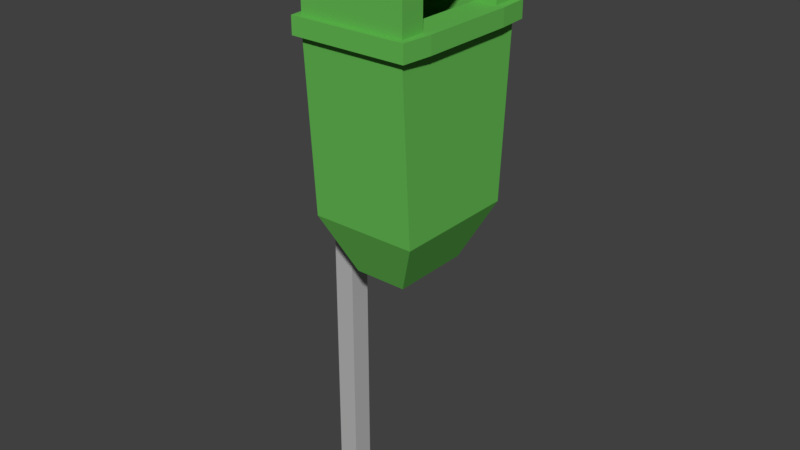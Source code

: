 # Source: M_LLEIMER_04.blend  (saved by Blender 2.79.0; exported with 4.5.12 LTS)
import bpy
from mathutils import Matrix  # noqa: F401  (used for matrix-valued properties, if any)

bpy.ops.wm.read_factory_settings(use_empty=True)
scene = bpy.context.scene
scene.name = 'Scene'

# ---- collections
col_collection_1 = bpy.data.collections.new('Collection 1'); scene.collection.children.link(col_collection_1)

# ---- materials (node trees are filled in below, after node groups)
mat_material = bpy.data.materials.new('Material')
mat_material.alpha_threshold = 0.0
mat_material.use_transparent_shadow = False
mat_material.diffuse_color = (0.1311, 0.4969, 0.08797, 1.0)
mat_material.roughness = 0.5
mat_material.line_color = (0.0, 0.0, 0.0, 1.0)
mat_material_001 = bpy.data.materials.new('Material.001')
mat_material_001.alpha_threshold = 0.0
mat_material_001.use_transparent_shadow = False
mat_material_001.diffuse_color = (0.4672, 0.4672, 0.4672, 1.0)
mat_material_001.roughness = 0.5

# ---- material node trees

# ---- world
world_world = bpy.data.worlds.new('World'); scene.world = world_world
world_world.color = (0.05088, 0.05088, 0.05088)
world_world.use_sun_shadow = False
world_world.sun_shadow_jitter_overblur = 0.0
world_world.cycles.sampling_method = 'MANUAL'

# ---- meshes
me_cube = bpy.data.meshes.new('Cube')
me_cube.from_pydata([(0.4408, 0.8607, -1.0), (0.4408, -0.8607, -1.0), (-1.0, -0.8607, -1.0), (-1.0, 0.8607, -1.0), (0.4408, 1.0, 2.215), (0.4408, -1.0, 2.215), (-1.0, -1.0, 2.215), (-1.0, 1.0, 2.215), (0.1109, 0.67, 2.727), (0.1109, -0.67, 2.727), (-0.67, 0.67, 2.727), (-0.67, -0.67, 2.727), (0.07923, 0.5495, -1.771), (0.07923, -0.5495, -1.771), (-0.6384, 0.5495, -1.771), (-0.6384, -0.5495, -1.771), (0.4408, 1.0, 1.524), (0.4408, -1.0, 1.524), (-1.0, -1.0, 1.524), (-1.0, 1.0, 1.524), (0.4408, 0.6619, -1.0), (0.4408, -0.6619, -1.0), (-1.0, -0.6619, -1.0), (-1.0, 0.6619, -1.0), (0.4408, 0.6619, 2.215), (0.4408, -0.6619, 2.215), (-1.0, -0.6619, 2.215), (-1.0, 0.6619, 2.215), (0.1109, 0.4435, 2.727), (0.1109, -0.4435, 2.727), (-0.67, -0.4435, 2.727), (-0.67, 0.4435, 2.727), (0.07923, 0.4226, -1.771), (0.07923, -0.4226, -1.771), (-0.6384, -0.4226, -1.771), (-0.6384, 0.4226, -1.771), (-1.0, -0.6619, 1.524), (-1.0, 0.6619, 1.524), (0.4408, 0.6619, 1.524), (0.4408, -0.6619, 1.524), (0.1302, 0.6619, 2.215), (0.1302, -0.6619, 2.215), (0.1302, 0.6619, 1.524), (0.1302, -0.6619, 1.524), (-0.8662, 0.6619, 2.215), (-0.8662, -0.6619, 2.215), (-0.8662, 0.6619, 1.37), (-0.8662, -0.6619, 1.37), (0.1302, 0.6619, -1.008), (0.1302, -0.6619, -1.008), (-0.8662, 0.6619, -1.008), (-0.8662, -0.6619, -1.008), (0.4408, 1.0, 1.291), (0.4408, -1.0, 1.291), (-1.0, -1.0, 1.291), (-1.0, 1.0, 1.291), (0.4408, 0.6619, 1.291), (0.4408, -0.6619, 1.291), (-1.0, -0.6619, 1.291), (-1.0, 0.6619, 1.291), (0.5204, 1.08, 1.291), (0.5204, 1.08, 1.524), (0.5204, -1.08, 1.291), (0.5204, -1.08, 1.524), (-1.08, -1.08, 1.291), (-1.08, -1.08, 1.524), (-1.08, 1.08, 1.291), (-1.08, 1.08, 1.524), (-1.112, 0.6619, 1.524), (0.5533, -0.6619, 1.524), (-1.112, -0.6619, 1.524), (0.5533, 0.6619, 1.524), (0.5533, 0.6619, 1.291), (0.5533, -0.6619, 1.291), (-1.112, -0.6619, 1.291), (-1.112, 0.6619, 1.291), (0.4408, 0.1484, -1.0), (0.4408, -0.1484, -1.0), (-1.0, -0.1484, -1.0), (-1.0, 0.1484, -1.0), (0.4408, 0.1484, 2.215), (0.4408, -0.1484, 2.215), (-1.0, -0.1484, 2.215), (-1.0, 0.1484, 2.215), (0.1109, 0.09945, 2.727), (0.1109, -0.09945, 2.727), (-0.67, -0.09945, 2.727), (-0.67, 0.09945, 2.727), (0.07923, 0.09475, -1.771), (0.07923, -0.09475, -1.771), (-0.6384, -0.09475, -1.771), (-0.6384, 0.09475, -1.771), (-1.0, -0.1484, 1.524), (-1.0, 0.1484, 1.524), (0.4408, 0.1484, 1.524), (0.4408, -0.1484, 1.524), (0.1302, 0.1484, 2.215), (0.1302, -0.1484, 2.215), (0.1302, 0.1484, 1.524), (0.1302, -0.1484, 1.524), (-0.8662, 0.1484, 2.215), (-0.8662, -0.1484, 2.215), (-0.8662, 0.1484, 1.37), (-0.8662, -0.1484, 1.37), (0.1302, 0.1484, -1.008), (0.1302, -0.1484, -1.008), (-0.8662, 0.1484, -1.008), (-0.8662, -0.1484, -1.008), (-1.0, -0.1484, 1.291), (-1.0, 0.1484, 1.291), (0.4408, 0.1484, 1.291), (0.4408, -0.1484, 1.291), (-1.112, -0.1484, 1.524), (-1.112, 0.1484, 1.524), (0.5533, 0.1484, 1.524), (0.5533, -0.1484, 1.524), (-1.112, -0.1484, 1.291), (-1.112, 0.1484, 1.291), (0.5533, 0.1484, 1.291), (0.5533, -0.1484, 1.291), (-1.396, -0.1484, 1.524), (-1.396, 0.1484, 1.524), (-1.396, -0.1484, 1.291), (-1.396, 0.1484, 1.291), (-1.112, -0.1484, 2.024), (-1.112, 0.1484, 2.024), (-1.396, -0.1484, 2.024), (-1.396, 0.1484, 2.024), (-1.112, -0.1484, -5.285), (-1.112, 0.1484, -5.285), (-1.396, -0.1484, -5.285), (-1.396, 0.1484, -5.285)], [], [(3, 0, 12, 14), (6, 5, 9, 11), (39, 25, 5, 17), (17, 5, 6, 18), (37, 27, 7, 19), (52, 0, 3, 55), (29, 30, 11, 9), (24, 4, 8, 28), (26, 6, 11, 30), (4, 7, 10, 8), (33, 13, 15, 34), (21, 1, 13, 33), (23, 3, 14, 35), (1, 2, 15, 13), (4, 16, 19, 7), (19, 16, 61, 67), (16, 38, 71, 61), (54, 53, 62, 64), (93, 37, 68, 113), (53, 57, 73, 62), (18, 36, 70, 65), (56, 52, 60, 72), (2, 22, 34, 15), (79, 23, 35, 91), (0, 20, 32, 12), (77, 21, 33, 89), (12, 32, 35, 14), (89, 33, 34, 90), (7, 27, 31, 10), (82, 26, 30, 86), (5, 25, 29, 9), (80, 24, 28, 84), (8, 10, 31, 28), (85, 86, 30, 29), (18, 6, 26, 36), (93, 83, 27, 37), (16, 4, 24, 38), (81, 25, 41, 97), (42, 40, 44, 46), (38, 24, 40, 42), (94, 38, 42, 98), (25, 39, 43, 41), (103, 101, 45, 47), (97, 41, 45, 101), (41, 43, 47, 45), (47, 43, 49, 51), (104, 48, 50, 106), (42, 46, 50, 48), (103, 47, 51, 107), (98, 42, 48, 104), (79, 109, 59, 23), (2, 54, 58, 22), (77, 111, 57, 21), (0, 52, 56, 20), (21, 57, 53, 1), (1, 53, 54, 2), (23, 59, 55, 3), (110, 56, 72, 118), (75, 68, 67, 66), (62, 63, 65, 64), (73, 69, 63, 62), (60, 61, 71, 72), (119, 115, 69, 73), (64, 65, 70, 74), (117, 113, 68, 75), (61, 60, 66, 67), (55, 59, 75, 66), (95, 39, 69, 115), (37, 19, 67, 68), (52, 55, 66, 60), (17, 18, 65, 63), (108, 58, 74, 116), (39, 17, 63, 69), (58, 54, 64, 74), (59, 109, 117, 75), (109, 108, 116, 117), (38, 94, 114, 71), (94, 95, 115, 114), (74, 70, 112, 116), (113, 117, 123, 121), (72, 71, 114, 118), (118, 114, 115, 119), (57, 111, 119, 73), (111, 110, 118, 119), (20, 56, 110, 76), (76, 110, 111, 77), (22, 58, 108, 78), (78, 108, 109, 79), (43, 99, 105, 49), (99, 98, 104, 105), (46, 102, 106, 50), (102, 103, 107, 106), (49, 105, 107, 51), (105, 104, 106, 107), (40, 96, 100, 44), (96, 97, 101, 100), (46, 44, 100, 102), (102, 100, 101, 103), (39, 95, 99, 43), (95, 94, 98, 99), (24, 80, 96, 40), (80, 81, 97, 96), (36, 26, 82, 92), (92, 82, 83, 93), (28, 31, 87, 84), (84, 87, 86, 85), (25, 81, 85, 29), (81, 80, 84, 85), (27, 83, 87, 31), (83, 82, 86, 87), (32, 88, 91, 35), (88, 89, 90, 91), (20, 76, 88, 32), (76, 77, 89, 88), (22, 78, 90, 34), (78, 79, 91, 90), (36, 92, 112, 70), (92, 93, 113, 112), (122, 120, 121, 123), (122, 123, 131, 130), (120, 112, 124, 126), (116, 112, 120, 122), (124, 125, 127, 126), (113, 121, 127, 125), (112, 113, 125, 124), (121, 120, 126, 127), (129, 128, 130, 131), (117, 116, 128, 129), (116, 122, 130, 128), (123, 117, 129, 131)])
me_cube.polygons.foreach_set('material_index', [0, 0, 0, 0, 0, 0, 0, 0, 0, 0, 0, 0, 0, 0, 0, 0, 0, 0, 0, 0, 0, 0, 0, 0, 0, 0, 0, 0, 0, 0, 0, 0, 0, 0, 0, 0, 0, 0, 0, 0, 0, 0, 0, 0, 0, 0, 0, 0, 0, 0, 0, 0, 0, 0, 0, 0, 0, 0, 0, 0, 0, 0, 0, 0, 0, 0, 0, 0, 0, 0, 0, 0, 0, 0, 0, 0, 0, 0, 0, 1, 0, 0, 0, 0, 0, 0, 0, 0, 0, 0, 0, 0, 0, 0, 0, 0, 0, 0, 0, 0, 0, 0, 0, 0, 0, 0, 0, 0, 0, 0, 0, 0, 0, 0, 0, 0, 0, 0, 1, 1, 1, 1, 1, 1, 1, 1, 1, 1, 1, 1])
me_cube.materials.append(mat_material)
me_cube.materials.append(mat_material_001)
me_cube.use_remesh_preserve_volume = False
me_cube.use_remesh_preserve_attributes = False
me_cube.use_mirror_vertex_groups = False
me_cube.update()

# ---- objects
ob_cube = bpy.data.objects.new('Cube', me_cube)

# ---- transforms, parenting, visibility, modifiers, constraints
ob_cube.location = (0.0, 0.0, 0.0)
ob_cube.lock_rotations_4d = False
ob_cube.empty_display_type = 'ARROWS'
ob_cube.lineart.crease_threshold = 0.0

# ---- collection membership
col_collection_1.objects.link(ob_cube)

# ---- scene / render settings (as saved in the file)
scene.frame_start = 1; scene.frame_end = 250; scene.frame_set(1)
scene.render.engine = 'BLENDER_EEVEE_NEXT'
scene.render.resolution_percentage = 50
scene.render.dither_intensity = 0.0
scene.cycles.use_denoising = False
scene.cycles.samples = 128
scene.cycles.sampling_pattern = 'TABULATED_SOBOL'
scene.cycles.use_adaptive_sampling = False
scene.cycles.use_light_tree = False
scene.cycles.blur_glossy = 0.0
scene.cycles.sample_clamp_indirect = 0.0
scene.view_settings.view_transform = 'Standard'
bpy.context.view_layer.update()

# ---- added for rendering (the .blend has no active camera and no usable light): camera, sun
cam_auto = bpy.data.cameras.new('AutoCamera')
cam_auto.lens = 50.0
cam_auto.sensor_width = 36.0
cam_auto.clip_end = 1000.0
ob_auto_camera = bpy.data.objects.new('AutoCamera', cam_auto)
scene.collection.objects.link(ob_auto_camera)
ob_auto_camera.location = (7.46488, -9.46371, 5.02966)
ob_auto_camera.rotation_euler = (1.09748, -7.21219e-08, 0.694738)
scene.camera = ob_auto_camera
light_auto_sun = bpy.data.lights.new('AutoSun', 'SUN')
light_auto_sun.energy = 3.0
light_auto_sun.angle = 0.0523599
ob_auto_sun = bpy.data.objects.new('AutoSun', light_auto_sun)
scene.collection.objects.link(ob_auto_sun)
ob_auto_sun.rotation_euler = (0.872665, 0.174533, 0.523599)
bpy.context.view_layer.update()
